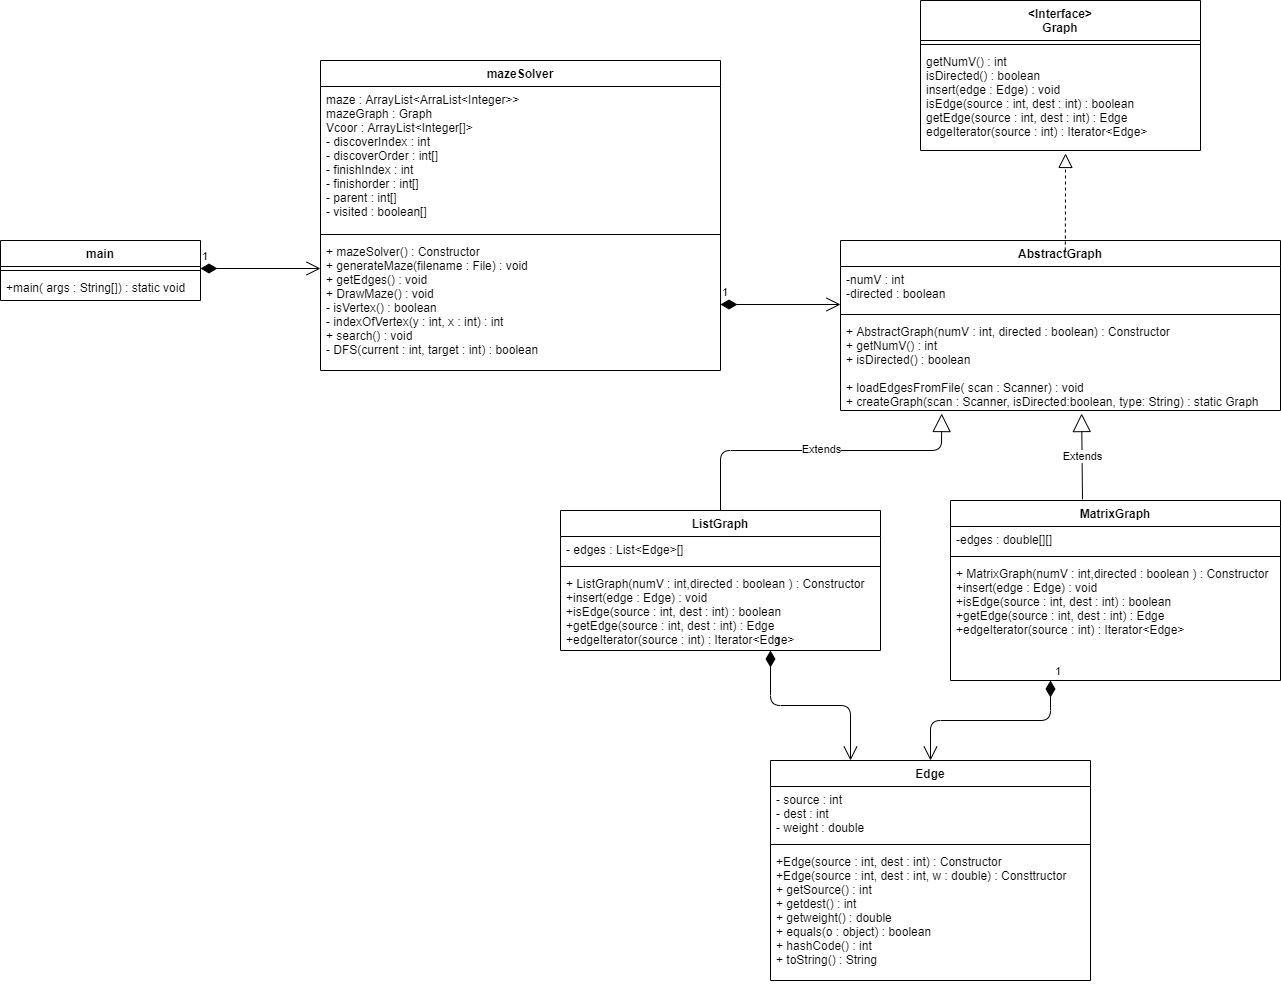

The diagram above was exported from draw.io. Its source (the exported page's mxGraphModel, read from the mxfile embedded in the PNG):
<mxGraphModel dx="2176" dy="806" grid="1" gridSize="10" guides="1" tooltips="1" connect="1" arrows="1" fold="1" page="1" pageScale="1" pageWidth="850" pageHeight="1100" math="0" shadow="0">
  <root>
    <mxCell id="0" />
    <mxCell id="1" parent="0" />
    <mxCell id="kkMhHN9VWSQ2wnTdVPmH-1" value="main" style="swimlane;fontStyle=1;align=center;verticalAlign=top;childLayout=stackLayout;horizontal=1;startSize=26;horizontalStack=0;resizeParent=1;resizeParentMax=0;resizeLast=0;collapsible=1;marginBottom=0;" vertex="1" parent="1">
      <mxGeometry x="-190" y="240" width="200" height="60" as="geometry" />
    </mxCell>
    <mxCell id="kkMhHN9VWSQ2wnTdVPmH-3" value="" style="line;strokeWidth=1;fillColor=none;align=left;verticalAlign=middle;spacingTop=-1;spacingLeft=3;spacingRight=3;rotatable=0;labelPosition=right;points=[];portConstraint=eastwest;" vertex="1" parent="kkMhHN9VWSQ2wnTdVPmH-1">
      <mxGeometry y="26" width="200" height="8" as="geometry" />
    </mxCell>
    <mxCell id="kkMhHN9VWSQ2wnTdVPmH-4" value="+main( args : String[]) : static void" style="text;strokeColor=none;fillColor=none;align=left;verticalAlign=top;spacingLeft=4;spacingRight=4;overflow=hidden;rotatable=0;points=[[0,0.5],[1,0.5]];portConstraint=eastwest;" vertex="1" parent="kkMhHN9VWSQ2wnTdVPmH-1">
      <mxGeometry y="34" width="200" height="26" as="geometry" />
    </mxCell>
    <mxCell id="kkMhHN9VWSQ2wnTdVPmH-30" value="1" style="endArrow=open;html=1;endSize=12;startArrow=diamondThin;startSize=14;startFill=1;edgeStyle=orthogonalEdgeStyle;align=left;verticalAlign=bottom;" edge="1" parent="1">
      <mxGeometry x="-1" y="3" relative="1" as="geometry">
        <mxPoint x="10" y="268" as="sourcePoint" />
        <mxPoint x="130" y="268" as="targetPoint" />
      </mxGeometry>
    </mxCell>
    <mxCell id="kkMhHN9VWSQ2wnTdVPmH-17" value="&lt;Interface&gt;&#10;Graph&#10;" style="swimlane;fontStyle=1;align=center;verticalAlign=top;childLayout=stackLayout;horizontal=1;startSize=40;horizontalStack=0;resizeParent=1;resizeParentMax=0;resizeLast=0;collapsible=1;marginBottom=0;" vertex="1" parent="1">
      <mxGeometry x="730" width="280" height="150" as="geometry" />
    </mxCell>
    <mxCell id="kkMhHN9VWSQ2wnTdVPmH-19" value="" style="line;strokeWidth=1;fillColor=none;align=left;verticalAlign=middle;spacingTop=-1;spacingLeft=3;spacingRight=3;rotatable=0;labelPosition=right;points=[];portConstraint=eastwest;" vertex="1" parent="kkMhHN9VWSQ2wnTdVPmH-17">
      <mxGeometry y="40" width="280" height="8" as="geometry" />
    </mxCell>
    <mxCell id="kkMhHN9VWSQ2wnTdVPmH-20" value="getNumV() : int&#10;isDirected() : boolean&#10;insert(edge : Edge) : void&#10;isEdge(source : int, dest : int) : boolean&#10;getEdge(source : int, dest : int) : Edge&#10;edgeIterator(source : int) : Iterator&lt;Edge&gt;" style="text;strokeColor=none;fillColor=none;align=left;verticalAlign=top;spacingLeft=4;spacingRight=4;overflow=hidden;rotatable=0;points=[[0,0.5],[1,0.5]];portConstraint=eastwest;" vertex="1" parent="kkMhHN9VWSQ2wnTdVPmH-17">
      <mxGeometry y="48" width="280" height="102" as="geometry" />
    </mxCell>
    <mxCell id="kkMhHN9VWSQ2wnTdVPmH-13" value="mazeSolver" style="swimlane;fontStyle=1;align=center;verticalAlign=top;childLayout=stackLayout;horizontal=1;startSize=26;horizontalStack=0;resizeParent=1;resizeParentMax=0;resizeLast=0;collapsible=1;marginBottom=0;" vertex="1" parent="1">
      <mxGeometry x="130" y="60" width="400" height="310" as="geometry" />
    </mxCell>
    <mxCell id="kkMhHN9VWSQ2wnTdVPmH-14" value="maze : ArrayList&lt;ArraList&lt;Integer&gt;&gt;&#10;mazeGraph : Graph&#10;Vcoor : ArrayList&lt;Integer[]&gt;&#10;- discoverIndex : int&#10;- discoverOrder : int[]&#10;- finishIndex : int&#10;- finishorder : int[]&#10;- parent : int[]&#10;- visited : boolean[]" style="text;strokeColor=none;fillColor=none;align=left;verticalAlign=top;spacingLeft=4;spacingRight=4;overflow=hidden;rotatable=0;points=[[0,0.5],[1,0.5]];portConstraint=eastwest;" vertex="1" parent="kkMhHN9VWSQ2wnTdVPmH-13">
      <mxGeometry y="26" width="400" height="144" as="geometry" />
    </mxCell>
    <mxCell id="kkMhHN9VWSQ2wnTdVPmH-15" value="" style="line;strokeWidth=1;fillColor=none;align=left;verticalAlign=middle;spacingTop=-1;spacingLeft=3;spacingRight=3;rotatable=0;labelPosition=right;points=[];portConstraint=eastwest;" vertex="1" parent="kkMhHN9VWSQ2wnTdVPmH-13">
      <mxGeometry y="170" width="400" height="8" as="geometry" />
    </mxCell>
    <mxCell id="kkMhHN9VWSQ2wnTdVPmH-16" value="+ mazeSolver() : Constructor&#10;+ generateMaze(filename : File) : void&#10;+ getEdges() : void&#10;+ DrawMaze() : void&#10;- isVertex() : boolean&#10;- indexOfVertex(y : int, x : int) : int&#10;+ search() : void&#10;- DFS(current : int, target : int) : boolean" style="text;strokeColor=none;fillColor=none;align=left;verticalAlign=top;spacingLeft=4;spacingRight=4;overflow=hidden;rotatable=0;points=[[0,0.5],[1,0.5]];portConstraint=eastwest;" vertex="1" parent="kkMhHN9VWSQ2wnTdVPmH-13">
      <mxGeometry y="178" width="400" height="132" as="geometry" />
    </mxCell>
    <mxCell id="kkMhHN9VWSQ2wnTdVPmH-21" value="AbstractGraph" style="swimlane;fontStyle=1;align=center;verticalAlign=top;childLayout=stackLayout;horizontal=1;startSize=26;horizontalStack=0;resizeParent=1;resizeParentMax=0;resizeLast=0;collapsible=1;marginBottom=0;" vertex="1" parent="1">
      <mxGeometry x="650" y="240" width="440" height="170" as="geometry" />
    </mxCell>
    <mxCell id="kkMhHN9VWSQ2wnTdVPmH-22" value="-numV : int&#10;-directed : boolean" style="text;strokeColor=none;fillColor=none;align=left;verticalAlign=top;spacingLeft=4;spacingRight=4;overflow=hidden;rotatable=0;points=[[0,0.5],[1,0.5]];portConstraint=eastwest;" vertex="1" parent="kkMhHN9VWSQ2wnTdVPmH-21">
      <mxGeometry y="26" width="440" height="44" as="geometry" />
    </mxCell>
    <mxCell id="kkMhHN9VWSQ2wnTdVPmH-23" value="" style="line;strokeWidth=1;fillColor=none;align=left;verticalAlign=middle;spacingTop=-1;spacingLeft=3;spacingRight=3;rotatable=0;labelPosition=right;points=[];portConstraint=eastwest;" vertex="1" parent="kkMhHN9VWSQ2wnTdVPmH-21">
      <mxGeometry y="70" width="440" height="8" as="geometry" />
    </mxCell>
    <mxCell id="kkMhHN9VWSQ2wnTdVPmH-24" value="+ AbstractGraph(numV : int, directed : boolean) : Constructor&#10;+ getNumV() : int&#10;+ isDirected() : boolean&#10;&#10;+ loadEdgesFromFile( scan : Scanner) : void&#10;+ createGraph(scan : Scanner, isDirected:boolean, type: String) : static Graph" style="text;strokeColor=none;fillColor=none;align=left;verticalAlign=top;spacingLeft=4;spacingRight=4;overflow=hidden;rotatable=0;points=[[0,0.5],[1,0.5]];portConstraint=eastwest;" vertex="1" parent="kkMhHN9VWSQ2wnTdVPmH-21">
      <mxGeometry y="78" width="440" height="92" as="geometry" />
    </mxCell>
    <mxCell id="kkMhHN9VWSQ2wnTdVPmH-31" value="" style="endArrow=block;dashed=1;endFill=0;endSize=12;html=1;entryX=0.518;entryY=1.029;entryDx=0;entryDy=0;entryPerimeter=0;exitX=0.511;exitY=0.059;exitDx=0;exitDy=0;exitPerimeter=0;" edge="1" parent="1" source="kkMhHN9VWSQ2wnTdVPmH-21" target="kkMhHN9VWSQ2wnTdVPmH-20">
      <mxGeometry width="160" relative="1" as="geometry">
        <mxPoint x="810" y="190" as="sourcePoint" />
        <mxPoint x="970" y="190" as="targetPoint" />
      </mxGeometry>
    </mxCell>
    <mxCell id="kkMhHN9VWSQ2wnTdVPmH-32" value="Extends" style="endArrow=block;endSize=16;endFill=0;html=1;entryX=0.23;entryY=1.033;entryDx=0;entryDy=0;entryPerimeter=0;exitX=0.5;exitY=0;exitDx=0;exitDy=0;" edge="1" parent="1" source="kkMhHN9VWSQ2wnTdVPmH-25" target="kkMhHN9VWSQ2wnTdVPmH-24">
      <mxGeometry x="0.0124" y="1" width="160" relative="1" as="geometry">
        <mxPoint x="560" y="450" as="sourcePoint" />
        <mxPoint x="720" y="450" as="targetPoint" />
        <Array as="points">
          <mxPoint x="530" y="450" />
          <mxPoint x="751" y="450" />
        </Array>
        <mxPoint as="offset" />
      </mxGeometry>
    </mxCell>
    <mxCell id="kkMhHN9VWSQ2wnTdVPmH-33" value="Extends" style="endArrow=block;endSize=16;endFill=0;html=1;entryX=0.548;entryY=1.033;entryDx=0;entryDy=0;entryPerimeter=0;exitX=0.4;exitY=-0.006;exitDx=0;exitDy=0;exitPerimeter=0;" edge="1" parent="1" source="kkMhHN9VWSQ2wnTdVPmH-9" target="kkMhHN9VWSQ2wnTdVPmH-24">
      <mxGeometry width="160" relative="1" as="geometry">
        <mxPoint x="890" y="450" as="sourcePoint" />
        <mxPoint x="1050" y="450" as="targetPoint" />
      </mxGeometry>
    </mxCell>
    <mxCell id="kkMhHN9VWSQ2wnTdVPmH-5" value="Edge" style="swimlane;fontStyle=1;align=center;verticalAlign=top;childLayout=stackLayout;horizontal=1;startSize=26;horizontalStack=0;resizeParent=1;resizeParentMax=0;resizeLast=0;collapsible=1;marginBottom=0;" vertex="1" parent="1">
      <mxGeometry x="580" y="760" width="320" height="220" as="geometry" />
    </mxCell>
    <mxCell id="kkMhHN9VWSQ2wnTdVPmH-6" value="- source : int&#10;- dest : int&#10;- weight : double&#10;" style="text;strokeColor=none;fillColor=none;align=left;verticalAlign=top;spacingLeft=4;spacingRight=4;overflow=hidden;rotatable=0;points=[[0,0.5],[1,0.5]];portConstraint=eastwest;" vertex="1" parent="kkMhHN9VWSQ2wnTdVPmH-5">
      <mxGeometry y="26" width="320" height="54" as="geometry" />
    </mxCell>
    <mxCell id="kkMhHN9VWSQ2wnTdVPmH-7" value="" style="line;strokeWidth=1;fillColor=none;align=left;verticalAlign=middle;spacingTop=-1;spacingLeft=3;spacingRight=3;rotatable=0;labelPosition=right;points=[];portConstraint=eastwest;" vertex="1" parent="kkMhHN9VWSQ2wnTdVPmH-5">
      <mxGeometry y="80" width="320" height="8" as="geometry" />
    </mxCell>
    <mxCell id="kkMhHN9VWSQ2wnTdVPmH-8" value="+Edge(source : int, dest : int) : Constructor&#10;+Edge(source : int, dest : int, w : double) : Consttructor&#10;+ getSource() : int&#10;+ getdest() : int&#10;+ getweight() : double&#10;+ equals(o : object) : boolean&#10;+ hashCode() : int&#10;+ toString() : String" style="text;strokeColor=none;fillColor=none;align=left;verticalAlign=top;spacingLeft=4;spacingRight=4;overflow=hidden;rotatable=0;points=[[0,0.5],[1,0.5]];portConstraint=eastwest;" vertex="1" parent="kkMhHN9VWSQ2wnTdVPmH-5">
      <mxGeometry y="88" width="320" height="132" as="geometry" />
    </mxCell>
    <mxCell id="kkMhHN9VWSQ2wnTdVPmH-34" value="1" style="endArrow=open;html=1;endSize=12;startArrow=diamondThin;startSize=14;startFill=1;edgeStyle=orthogonalEdgeStyle;align=left;verticalAlign=bottom;entryX=0.5;entryY=0;entryDx=0;entryDy=0;" edge="1" parent="1" target="kkMhHN9VWSQ2wnTdVPmH-5">
      <mxGeometry x="-1" y="3" relative="1" as="geometry">
        <mxPoint x="860" y="680" as="sourcePoint" />
        <mxPoint x="780" y="720" as="targetPoint" />
      </mxGeometry>
    </mxCell>
    <mxCell id="kkMhHN9VWSQ2wnTdVPmH-9" value="MatrixGraph" style="swimlane;fontStyle=1;align=center;verticalAlign=top;childLayout=stackLayout;horizontal=1;startSize=26;horizontalStack=0;resizeParent=1;resizeParentMax=0;resizeLast=0;collapsible=1;marginBottom=0;" vertex="1" parent="1">
      <mxGeometry x="760" y="500" width="330" height="180" as="geometry" />
    </mxCell>
    <mxCell id="kkMhHN9VWSQ2wnTdVPmH-10" value="-edges : double[][]&#10;" style="text;strokeColor=none;fillColor=none;align=left;verticalAlign=top;spacingLeft=4;spacingRight=4;overflow=hidden;rotatable=0;points=[[0,0.5],[1,0.5]];portConstraint=eastwest;" vertex="1" parent="kkMhHN9VWSQ2wnTdVPmH-9">
      <mxGeometry y="26" width="330" height="26" as="geometry" />
    </mxCell>
    <mxCell id="kkMhHN9VWSQ2wnTdVPmH-11" value="" style="line;strokeWidth=1;fillColor=none;align=left;verticalAlign=middle;spacingTop=-1;spacingLeft=3;spacingRight=3;rotatable=0;labelPosition=right;points=[];portConstraint=eastwest;" vertex="1" parent="kkMhHN9VWSQ2wnTdVPmH-9">
      <mxGeometry y="52" width="330" height="8" as="geometry" />
    </mxCell>
    <mxCell id="kkMhHN9VWSQ2wnTdVPmH-12" value="+ MatrixGraph(numV : int,directed : boolean ) : Constructor&#10;+insert(edge : Edge) : void&#10;+isEdge(source : int, dest : int) : boolean&#10;+getEdge(source : int, dest : int) : Edge&#10;+edgeIterator(source : int) : Iterator&lt;Edge&gt;&#10;" style="text;strokeColor=none;fillColor=none;align=left;verticalAlign=top;spacingLeft=4;spacingRight=4;overflow=hidden;rotatable=0;points=[[0,0.5],[1,0.5]];portConstraint=eastwest;" vertex="1" parent="kkMhHN9VWSQ2wnTdVPmH-9">
      <mxGeometry y="60" width="330" height="120" as="geometry" />
    </mxCell>
    <mxCell id="kkMhHN9VWSQ2wnTdVPmH-35" value="1" style="endArrow=open;html=1;endSize=12;startArrow=diamondThin;startSize=14;startFill=1;edgeStyle=orthogonalEdgeStyle;align=left;verticalAlign=bottom;entryX=0.25;entryY=0;entryDx=0;entryDy=0;" edge="1" parent="1" target="kkMhHN9VWSQ2wnTdVPmH-5">
      <mxGeometry x="-1" y="3" relative="1" as="geometry">
        <mxPoint x="580" y="650" as="sourcePoint" />
        <mxPoint x="670" y="690" as="targetPoint" />
      </mxGeometry>
    </mxCell>
    <mxCell id="kkMhHN9VWSQ2wnTdVPmH-25" value="ListGraph" style="swimlane;fontStyle=1;align=center;verticalAlign=top;childLayout=stackLayout;horizontal=1;startSize=26;horizontalStack=0;resizeParent=1;resizeParentMax=0;resizeLast=0;collapsible=1;marginBottom=0;" vertex="1" parent="1">
      <mxGeometry x="370" y="510" width="320" height="140" as="geometry" />
    </mxCell>
    <mxCell id="kkMhHN9VWSQ2wnTdVPmH-26" value="- edges : List&lt;Edge&gt;[]&#10;" style="text;strokeColor=none;fillColor=none;align=left;verticalAlign=top;spacingLeft=4;spacingRight=4;overflow=hidden;rotatable=0;points=[[0,0.5],[1,0.5]];portConstraint=eastwest;" vertex="1" parent="kkMhHN9VWSQ2wnTdVPmH-25">
      <mxGeometry y="26" width="320" height="26" as="geometry" />
    </mxCell>
    <mxCell id="kkMhHN9VWSQ2wnTdVPmH-27" value="" style="line;strokeWidth=1;fillColor=none;align=left;verticalAlign=middle;spacingTop=-1;spacingLeft=3;spacingRight=3;rotatable=0;labelPosition=right;points=[];portConstraint=eastwest;" vertex="1" parent="kkMhHN9VWSQ2wnTdVPmH-25">
      <mxGeometry y="52" width="320" height="8" as="geometry" />
    </mxCell>
    <mxCell id="kkMhHN9VWSQ2wnTdVPmH-28" value="+ ListGraph(numV : int,directed : boolean ) : Constructor&#10;+insert(edge : Edge) : void&#10;+isEdge(source : int, dest : int) : boolean&#10;+getEdge(source : int, dest : int) : Edge&#10;+edgeIterator(source : int) : Iterator&lt;Edge&gt;&#10;" style="text;strokeColor=none;fillColor=none;align=left;verticalAlign=top;spacingLeft=4;spacingRight=4;overflow=hidden;rotatable=0;points=[[0,0.5],[1,0.5]];portConstraint=eastwest;" vertex="1" parent="kkMhHN9VWSQ2wnTdVPmH-25">
      <mxGeometry y="60" width="320" height="80" as="geometry" />
    </mxCell>
    <mxCell id="kkMhHN9VWSQ2wnTdVPmH-36" value="1" style="endArrow=open;html=1;endSize=12;startArrow=diamondThin;startSize=14;startFill=1;edgeStyle=orthogonalEdgeStyle;align=left;verticalAlign=bottom;" edge="1" parent="1" source="kkMhHN9VWSQ2wnTdVPmH-16">
      <mxGeometry x="-1" y="3" relative="1" as="geometry">
        <mxPoint x="530" y="304" as="sourcePoint" />
        <mxPoint x="650" y="304" as="targetPoint" />
      </mxGeometry>
    </mxCell>
  </root>
</mxGraphModel>